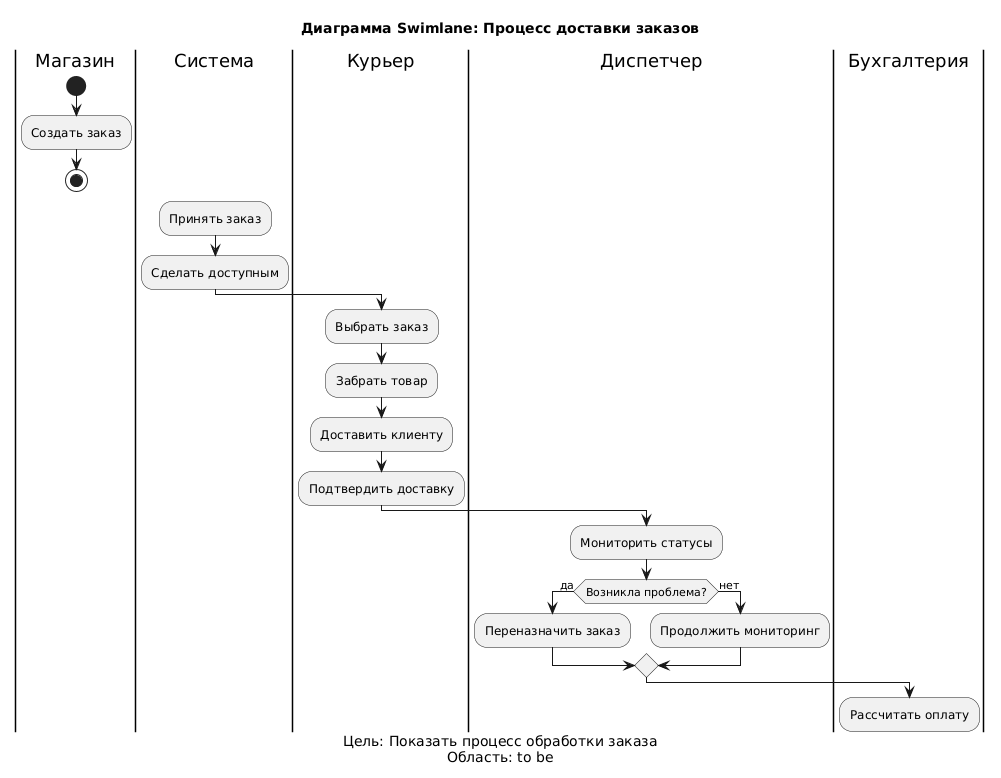

The diagram above was rendered by PlantUML. Its source (embedded in the PNG):
@startuml
title Диаграмма Swimlane: Процесс доставки заказов
caption Цель: Показать процесс обработки заказа\nОбласть: to be

|Магазин|
start
:Создать заказ;
stop

|Система|
:Принять заказ;
:Сделать доступным;

|Курьер|
:Выбрать заказ;
:Забрать товар;
:Доставить клиенту;
:Подтвердить доставку;

|Диспетчер|
:Мониторить статусы;
if (Возникла проблема?) then (да)
  :Переназначить заказ;
else (нет)
  :Продолжить мониторинг;
endif

|Бухгалтерия|
:Рассчитать оплату;
@enduml